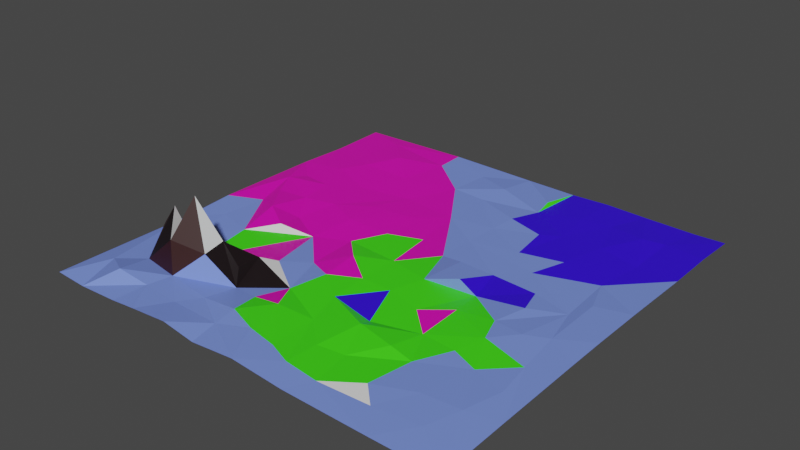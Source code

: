 # Source: ColorfulTerrain.blend  (saved by Blender 2.80.75; exported with 4.5.12 LTS)
import bpy
from mathutils import Matrix  # noqa: F401  (used for matrix-valued properties, if any)

bpy.ops.wm.read_factory_settings(use_empty=True)
scene = bpy.context.scene
scene.name = 'Scene'

# ---- collections
col_collection = bpy.data.collections.new('Collection'); scene.collection.children.link(col_collection)

# ---- materials (node trees are filled in below, after node groups)
mat_material_001 = bpy.data.materials.new('Material.001')
mat_material_001.use_transparent_shadow = False
mat_material_002 = bpy.data.materials.new('Material.002')
mat_material_002.use_transparent_shadow = False
mat_material_003 = bpy.data.materials.new('Material.003')
mat_material_003.use_transparent_shadow = False
mat_material_004 = bpy.data.materials.new('Material.004')
mat_material_004.use_transparent_shadow = False
mat_material_005 = bpy.data.materials.new('Material.005')
mat_material_005.use_transparent_shadow = False
mat_material_006 = bpy.data.materials.new('Material.006')
mat_material_006.use_transparent_shadow = False

# ---- material node trees
mat_material_001.use_nodes = True; mat_material_001.node_tree.nodes.clear()
_N = mat_material_001.node_tree.nodes; _L = mat_material_001.node_tree.links
n0 = _N.new('ShaderNodeOutputMaterial'); n0.name = 'Material Output'; n0.location = (300, 300)
n1 = _N.new('ShaderNodeBsdfPrincipled'); n1.name = 'Principled BSDF'; n1.location = (10, 300)
n1.distribution = 'GGX'
n1.subsurface_method = 'BURLEY'
n1.inputs[0].default_value = (0.8, 0.001354, 0.4486, 1.0)
n1.inputs[3].default_value = 1.45
n1.inputs[27].default_value = (0.0, 0.0, 0.0, 1.0)
n1.inputs[28].default_value = 1.0
_L.new(n1.outputs[0], n0.inputs[0])
n0.is_active_output = True
mat_material_002.use_nodes = True; mat_material_002.node_tree.nodes.clear()
_N = mat_material_002.node_tree.nodes; _L = mat_material_002.node_tree.links
n0 = _N.new('ShaderNodeOutputMaterial'); n0.name = 'Material Output'; n0.location = (300, 300)
n1 = _N.new('ShaderNodeBsdfPrincipled'); n1.name = 'Principled BSDF'; n1.location = (10, 300)
n1.distribution = 'GGX'
n1.subsurface_method = 'BURLEY'
n1.inputs[0].default_value = (0.03212, 0.002121, 0.8, 1.0)
n1.inputs[3].default_value = 1.45
n1.inputs[27].default_value = (0.0, 0.0, 0.0, 1.0)
n1.inputs[28].default_value = 1.0
_L.new(n1.outputs[0], n0.inputs[0])
n0.is_active_output = True
mat_material_003.use_nodes = True; mat_material_003.node_tree.nodes.clear()
_N = mat_material_003.node_tree.nodes; _L = mat_material_003.node_tree.links
n0 = _N.new('ShaderNodeOutputMaterial'); n0.name = 'Material Output'; n0.location = (300, 300)
n1 = _N.new('ShaderNodeBsdfPrincipled'); n1.name = 'Principled BSDF'; n1.location = (10, 300)
n1.distribution = 'GGX'
n1.subsurface_method = 'BURLEY'
n1.inputs[0].default_value = (0.04979, 0.8, 0.007306, 1.0)
n1.inputs[3].default_value = 1.45
n1.inputs[27].default_value = (0.0, 0.0, 0.0, 1.0)
n1.inputs[28].default_value = 1.0
_L.new(n1.outputs[0], n0.inputs[0])
n0.is_active_output = True
mat_material_004.use_nodes = True; mat_material_004.node_tree.nodes.clear()
_N = mat_material_004.node_tree.nodes; _L = mat_material_004.node_tree.links
n0 = _N.new('ShaderNodeOutputMaterial'); n0.name = 'Material Output'; n0.location = (300, 300)
n1 = _N.new('ShaderNodeBsdfPrincipled'); n1.name = 'Principled BSDF'; n1.location = (10, 300)
n1.distribution = 'GGX'
n1.subsurface_method = 'BURLEY'
n1.inputs[0].default_value = (0.02719, 0.004094, 0.003117, 1.0)
n1.inputs[3].default_value = 1.45
n1.inputs[27].default_value = (0.0, 0.0, 0.0, 1.0)
n1.inputs[28].default_value = 1.0
_L.new(n1.outputs[0], n0.inputs[0])
n0.is_active_output = True
mat_material_005.use_nodes = True; mat_material_005.node_tree.nodes.clear()
_N = mat_material_005.node_tree.nodes; _L = mat_material_005.node_tree.links
n0 = _N.new('ShaderNodeOutputMaterial'); n0.name = 'Material Output'; n0.location = (300, 300)
n1 = _N.new('ShaderNodeBsdfPrincipled'); n1.name = 'Principled BSDF'; n1.location = (10, 300)
n1.distribution = 'GGX'
n1.subsurface_method = 'BURLEY'
n1.inputs[0].default_value = (0.007709, 0.003297, 0.004458, 1.0)
n1.inputs[3].default_value = 1.45
n1.inputs[27].default_value = (0.0, 0.0, 0.0, 1.0)
n1.inputs[28].default_value = 1.0
_L.new(n1.outputs[0], n0.inputs[0])
n0.is_active_output = True
mat_material_006.use_nodes = True; mat_material_006.node_tree.nodes.clear()
_N = mat_material_006.node_tree.nodes; _L = mat_material_006.node_tree.links
n0 = _N.new('ShaderNodeOutputMaterial'); n0.name = 'Material Output'; n0.location = (300, 300)
n1 = _N.new('ShaderNodeBsdfPrincipled'); n1.name = 'Principled BSDF'; n1.location = (10, 300)
n1.distribution = 'GGX'
n1.subsurface_method = 'BURLEY'
n1.inputs[0].default_value = (0.1803, 0.2701, 0.8, 1.0)
n1.inputs[3].default_value = 1.45
n1.inputs[27].default_value = (0.0, 0.0, 0.0, 1.0)
n1.inputs[28].default_value = 1.0
_L.new(n1.outputs[0], n0.inputs[0])
n0.is_active_output = True

# ---- world
world_world = bpy.data.worlds.new('World'); scene.world = world_world
world_world.use_nodes = True; world_world.node_tree.nodes.clear()
_N = world_world.node_tree.nodes; _L = world_world.node_tree.links
n0 = _N.new('ShaderNodeOutputWorld'); n0.name = 'World Output'; n0.location = (300, 300)
n1 = _N.new('ShaderNodeBackground'); n1.name = 'Background'; n1.location = (10, 300)
n1.inputs[0].default_value = (0.05088, 0.05088, 0.05088, 1.0)
_L.new(n1.outputs[0], n0.inputs[0])
n0.is_active_output = True
world_world.color = (0.05088, 0.05088, 0.05088)
world_world.use_sun_shadow = False
world_world.sun_shadow_jitter_overblur = 0.0

# ---- meshes
me_flatterrain = bpy.data.meshes.new('FlatTerrain')
me_flatterrain.from_pydata([(2.657, 4.781, 1.971), (1.081, 7.343, 101.9), (0.0727, 4.813, 217.8), (-0.5202, 7.469, 393.3), (1.351, 10.94, 525.0), (-78.33, 9.149, 418.2), (-0.1117, 8.302, 612.6), (0.0361, 5.485, 830.7), (-63.36, 7.84, 676.1), (0.07022, 2.346, 999.7), (-71.72, 8.567, 848.0), (-50.27, 8.094, 761.4), (-94.09, 3.019, 217.3), (-112.0, 2.242, 327.9), (-96.39, 7.49, 924.2), (-75.83, 9.448, 567.9), (-92.09, 5.785, 91.88), (-70.77, 1.525, 0.1002), (-101.6, 4.415, 467.5), (-130.3, 5.067, 735.5), (-153.7, 3.522, 1000.0), (-124.1, 13.7, 596.6), (-190.7, 3.076, 0.1741), (-170.2, 12.61, 648.0), (-139.4, 11.07, 109.7), (-173.6, 11.24, 511.7), (-156.9, 8.494, 855.1), (-193.1, 10.51, 585.7), (-193.5, 6.234, 445.7), (-191.7, 6.024, 195.4), (-290.0, 5.197, -0.2216), (-202.1, 5.714, 935.7), (-193.1, 6.358, 711.4), (-231.6, 5.712, 788.2), (-218.8, 6.338, 299.9), (-225.3, 5.481, 91.06), (-281.8, 2.761, 524.7), (-275.2, 7.788, 597.0), (-274.5, 4.436, 703.2), (-246.8, 7.725, 891.7), (-284.3, 5.089, 199.4), (-246.6, 5.108, 378.6), (-303.2, 4.445, 435.9), (-296.9, 6.429, 103.7), (-320.8, 8.248, 944.7), (-284.1, 16.75, 785.1), (-317.3, 4.992, 321.9), (-337.5, 6.155, 644.4), (-319.4, 31.09, 530.2), (-352.1, 6.153, 999.7), (-365.3, 26.58, 465.5), (-328.0, 7.226, 229.4), (-383.0, 2.029, 0.1516), (-336.6, 7.176, 851.4), (-393.5, 3.577, 132.6), (-372.6, 20.21, 768.3), (-383.0, 2.517, 730.7), (-401.9, 10.69, 937.5), (-396.1, 10.98, 864.0), (-418.4, 6.793, 202.6), (-426.9, 2.968, 260.8), (-399.4, 9.248, 84.7), (-425.0, 6.027, 621.0), (-431.1, 2.884, 344.8), (-429.4, 7.844, 442.2), (-395.1, 11.45, 548.3), (-464.5, 8.16, 800.8), (-477.5, 15.63, 999.1), (-488.2, 10.96, 715.0), (-497.1, 6.545, 523.9), (-493.0, 11.05, 626.0), (-455.4, 13.17, 918.2), (-505.1, 3.587, 1.262), (-533.6, 1.863, 156.8), (-529.1, 4.381, 284.1), (-516.8, 10.59, 91.58), (-545.5, 18.26, 814.9), (-583.2, 7.487, 744.7), (-511.1, 4.976, 407.3), (-565.7, 16.88, 573.8), (-525.0, 16.41, 907.3), (-561.6, 11.72, 662.1), (-628.8, 3.414, 510.9), (-594.6, 11.55, 934.1), (-598.1, 17.7, 881.6), (-585.2, 6.278, 999.8), (-616.6, 3.278, 153.3), (-666.3, 2.492, 266.5), (-588.8, 5.573, 437.2), (-622.8, 4.429, 634.4), (-604.3, 4.768, 57.49), (-610.9, 8.962, 814.6), (-600.8, 5.614, 341.2), (-666.4, 18.02, 998.7), (-674.4, 2.018, 806.7), (-691.9, 32.36, 724.4), (-671.4, 15.02, 688.4), (-695.0, 8.788, 439.7), (-686.4, 7.792, 879.6), (-744.7, 4.873, 184.9), (-702.5, 7.416, 359.9), (-723.2, 4.452, 68.83), (-723.0, 5.844, 0.1977), (-709.6, 2.173, 547.1), (-719.9, 7.982, 927.8), (-691.0, 32.88, 782.2), (-752.5, 65.38, 765.5), (-755.8, 13.75, 1002.0), (-829.0, 0.1818, 763.4), (-774.0, 7.898, 405.5), (-788.5, 16.66, 566.9), (-746.4, 60.18, 820.8), (-799.5, 10.43, 866.2), (-807.4, 12.63, 925.8), (-788.8, 4.521, 292.5), (-799.9, 163.8, 790.3), (-816.5, 80.31, 848.9), (-826.0, 10.62, 108.1), (-821.9, 5.509, 1000.0), (-868.7, 6.857, 188.7), (-798.8, 2.263, 499.9), (-893.4, 5.208, 39.78), (-864.3, 7.115, 338.5), (-846.3, 5.3, 623.4), (-1001.0, -0.5285, 0.2018), (-846.4, 133.4, 806.8), (-850.7, 8.463, 424.8), (-856.1, 24.04, 525.9), (-877.2, 30.0, 936.4), (-904.4, 5.558, 245.0), (-910.8, 66.08, 786.3), (-910.9, 4.441, 126.8), (-913.2, 16.21, 445.1), (-892.3, 11.75, 852.0), (-914.3, 3.403, 716.1), (-921.6, 0.7273, 1000.0), (-934.4, 6.646, 331.5), (-951.0, 15.91, 376.6), (-935.4, 5.922, 600.6), (-946.0, 13.98, 900.0), (-924.8, 4.784, 490.6), (-999.2, 5.102, 1000.0), (-1000.0, -0.9286, 139.6), (-1000.0, 1.355, 659.9), (-999.7, 5.296, 270.3), (-1000.0, 8.317, 530.8)], [], [(3, 5, 4), (7, 6, 8), (2, 13, 3), (8, 11, 7), (15, 8, 6), (5, 15, 4), (11, 10, 7), (7, 10, 9), (16, 2, 1), (10, 14, 9), (4, 15, 6), (12, 13, 2), (17, 16, 0), (16, 12, 2), (18, 15, 5), (3, 13, 5), (1, 0, 16), (19, 11, 8), (14, 20, 9), (15, 21, 8), (18, 21, 15), (5, 13, 18), (16, 24, 12), (21, 23, 8), (34, 13, 12), (18, 27, 21), (11, 19, 10), (10, 26, 14), (22, 16, 17), (8, 23, 19), (24, 29, 12), (16, 22, 24), (13, 41, 18), (18, 25, 27), (10, 19, 26), (29, 34, 12), (41, 28, 18), (23, 32, 19), (14, 31, 20), (26, 19, 33), (26, 31, 14), (18, 28, 25), (21, 27, 23), (32, 33, 19), (22, 35, 24), (35, 29, 24), (26, 39, 31), (34, 41, 13), (25, 28, 36), (38, 32, 23), (33, 39, 26), (29, 40, 34), (25, 36, 27), (41, 42, 28), (27, 37, 23), (37, 38, 23), (30, 35, 22), (28, 42, 36), (35, 40, 29), (32, 38, 33), (35, 43, 40), (46, 41, 34), (36, 37, 27), (44, 20, 31), (38, 45, 33), (30, 43, 35), (39, 44, 31), (42, 48, 36), (47, 38, 37), (44, 49, 20), (40, 46, 34), (50, 48, 42), (33, 53, 39), (39, 53, 44), (54, 51, 40), (43, 54, 40), (40, 51, 46), (36, 47, 37), (45, 53, 33), (36, 65, 47), (38, 55, 45), (30, 52, 43), (63, 42, 41), (36, 48, 65), (45, 55, 53), (47, 56, 38), (38, 56, 55), (46, 63, 41), (58, 44, 53), (51, 60, 46), (52, 54, 43), (61, 54, 52), (54, 59, 51), (59, 60, 51), (60, 63, 46), (57, 49, 44), (65, 62, 47), (42, 64, 50), (58, 57, 44), (50, 65, 48), (50, 64, 65), (63, 64, 42), (55, 58, 53), (62, 56, 47), (57, 67, 49), (66, 57, 58), (56, 68, 55), (55, 66, 58), (56, 62, 68), (66, 71, 57), (71, 67, 57), (54, 73, 59), (68, 66, 55), (64, 69, 65), (65, 69, 62), (52, 72, 61), (73, 60, 59), (69, 70, 62), (78, 69, 64), (61, 72, 54), (75, 73, 54), (60, 74, 63), (70, 68, 62), (71, 80, 67), (63, 74, 64), (64, 74, 78), (76, 71, 66), (72, 75, 54), (69, 79, 70), (77, 76, 66), (76, 80, 71), (60, 73, 74), (66, 68, 77), (78, 88, 69), (70, 81, 68), (74, 92, 78), (80, 83, 67), (86, 74, 73), (92, 88, 78), (79, 81, 70), (82, 79, 69), (83, 85, 67), (68, 81, 77), (69, 88, 82), (76, 84, 80), (90, 86, 75), (75, 86, 73), (86, 87, 74), (89, 81, 79), (84, 83, 80), (72, 90, 75), (76, 91, 84), (87, 92, 74), (77, 91, 76), (72, 102, 90), (82, 89, 79), (89, 77, 81), (83, 93, 85), (88, 97, 82), (77, 94, 91), (90, 101, 86), (77, 95, 94), (77, 96, 95), (82, 103, 89), (94, 84, 91), (98, 83, 84), (89, 96, 77), (99, 87, 86), (92, 97, 88), (94, 98, 84), (90, 102, 101), (100, 97, 92), (87, 100, 92), (83, 104, 93), (89, 103, 96), (98, 104, 83), (86, 101, 99), (95, 105, 94), (82, 97, 103), (105, 106, 94), (95, 106, 105), (114, 109, 87), (109, 100, 87), (104, 107, 93), (100, 109, 97), (96, 108, 95), (94, 112, 98), (103, 108, 96), (106, 111, 94), (108, 106, 95), (111, 112, 94), (101, 117, 99), (103, 109, 120), (98, 112, 104), (97, 109, 103), (104, 112, 113), (113, 107, 104), (110, 123, 103), (103, 123, 108), (120, 110, 103), (111, 116, 112), (99, 114, 87), (115, 111, 106), (111, 115, 116), (121, 117, 101), (117, 119, 99), (119, 114, 99), (113, 118, 107), (102, 121, 101), (114, 122, 109), (122, 126, 109), (108, 115, 106), (115, 108, 116), (120, 127, 110), (114, 129, 122), (124, 121, 102), (109, 126, 120), (108, 125, 116), (126, 127, 120), (119, 129, 114), (125, 133, 116), (112, 128, 113), (117, 131, 119), (127, 123, 110), (116, 133, 112), (112, 133, 128), (108, 130, 125), (122, 137, 126), (137, 132, 126), (126, 132, 127), (135, 118, 113), (128, 135, 113), (129, 136, 122), (108, 134, 130), (125, 130, 133), (122, 136, 137), (127, 140, 123), (123, 134, 108), (121, 131, 117), (138, 134, 123), (133, 139, 128), (123, 140, 138), (132, 140, 127), (140, 145, 138), (134, 133, 130), (128, 139, 135), (131, 142, 119), (129, 144, 136), (139, 141, 135), (142, 129, 119), (137, 140, 132), (138, 143, 134), (134, 143, 133), (133, 143, 139), (142, 144, 129), (124, 131, 121), (137, 145, 140), (124, 142, 131), (138, 145, 143), (136, 144, 137), (144, 145, 137), (139, 143, 141)])
me_flatterrain.polygons.foreach_set('material_index', [6, 6, 6, 6, 6, 6, 6, 6, 2, 6, 6, 2, 2, 2, 6, 6, 2, 6, 6, 6, 6, 6, 2, 6, 2, 6, 6, 6, 2, 3, 2, 2, 6, 6, 6, 2, 6, 3, 6, 6, 6, 6, 6, 6, 2, 2, 6, 2, 2, 3, 6, 2, 6, 6, 3, 3, 2, 2, 2, 3, 2, 6, 3, 6, 3, 2, 0, 2, 1, 6, 2, 6, 3, 3, 2, 2, 2, 3, 3, 3, 3, 2, 6, 6, 3, 3, 3, 6, 3, 6, 2, 3, 2, 6, 6, 6, 3, 6, 3, 6, 6, 6, 3, 3, 6, 3, 3, 3, 2, 3, 6, 6, 3, 3, 3, 6, 6, 3, 1, 6, 6, 6, 3, 6, 6, 1, 3, 6, 3, 3, 3, 6, 3, 3, 3, 1, 6, 6, 1, 1, 3, 6, 3, 3, 3, 6, 6, 1, 1, 6, 6, 3, 1, 1, 6, 1, 6, 6, 1, 6, 6, 5, 0, 1, 6, 6, 6, 1, 1, 6, 6, 1, 1, 6, 6, 6, 1, 5, 1, 5, 5, 1, 1, 6, 1, 4, 6, 1, 5, 4, 6, 1, 1, 6, 1, 6, 6, 0, 3, 1, 4, 1, 0, 4, 1, 1, 1, 6, 1, 1, 1, 4, 4, 1, 1, 1, 1, 0, 1, 1, 5, 6, 1, 1, 4, 6, 6, 1, 1, 1, 6, 6, 1, 4, 4, 1, 1, 6, 1, 6, 6, 6, 1, 6, 4, 6, 1, 1, 6, 1, 1, 6, 6, 6, 1, 1, 1, 1, 6, 1, 1, 6])
_uv = me_flatterrain.uv_layers.new(name='UVMap')
_uv.uv.foreach_set('vector', [0.3994, 0.01033, 0.417, 0.06299, 0.5206, 0.006176, 0.8305, 0.000731, 0.6128, 0.001359, 0.673, 0.06278, 0.2167, 0.002296, 0.336, 0.1022, 0.3994, 0.01033, 0.673, 0.06278, 0.7602, 0.05015, 0.8305, 0.000731, 0.5709, 0.07185, 0.673, 0.06278, 0.6128, 0.001359, 0.417, 0.06299, 0.5709, 0.07185, 0.5206, 0.006176, 0.7602, 0.05015, 0.8482, 0.07158, 0.8305, 0.000731, 0.8305, 0.000731, 0.8482, 0.07158, 0.9991, 0.0009419, 0.0962, 0.08687, 0.2167, 0.002296, 0.1037, 0.002466, 0.8482, 0.07158, 0.9214, 0.09707, 0.9991, 0.0009419, 0.5206, 0.006176, 0.5709, 0.07185, 0.6128, 0.001359, 0.2158, 0.09748, 0.336, 0.1022, 0.2167, 0.002296, 0.008033, 0.07273, 0.0962, 0.08687, 0.003133, -6.241e-05, 0.0962, 0.08687, 0.2158, 0.09748, 0.2167, 0.002296, 0.4709, 0.1014, 0.5709, 0.07185, 0.417, 0.06299, 0.3994, 0.01033, 0.336, 0.1022, 0.417, 0.06299, 0.1037, 0.002466, 0.003133, -6.241e-05, 0.0962, 0.08687, 0.7371, 0.1295, 0.7602, 0.05015, 0.673, 0.06278, 0.9214, 0.09707, 0.9981, 0.1534, 0.9991, 0.0009419, 0.5709, 0.07185, 0.6009, 0.1228, 0.673, 0.06278, 0.4709, 0.1014, 0.6009, 0.1228, 0.5709, 0.07185, 0.417, 0.06299, 0.336, 0.1022, 0.4709, 0.1014, 0.0962, 0.08687, 0.1063, 0.1452, 0.2158, 0.09748, 0.6009, 0.1228, 0.6482, 0.1689, 0.673, 0.06278, 0.2937, 0.2185, 0.336, 0.1022, 0.2158, 0.09748, 0.4709, 0.1014, 0.5864, 0.1918, 0.6009, 0.1228, 0.7602, 0.05015, 0.7371, 0.1295, 0.8482, 0.07158, 0.8482, 0.07158, 0.8591, 0.1618, 0.9214, 0.09707, 0.0158, 0.1845, 0.0962, 0.08687, 0.008033, 0.07273, 0.673, 0.06278, 0.6482, 0.1689, 0.7371, 0.1295, 0.1063, 0.1452, 0.1962, 0.1949, 0.2158, 0.09748, 0.0962, 0.08687, 0.0158, 0.1845, 0.1063, 0.1452, 0.336, 0.1022, 0.3746, 0.2454, 0.4709, 0.1014, 0.4709, 0.1014, 0.5113, 0.1751, 0.5864, 0.1918, 0.8482, 0.07158, 0.7371, 0.1295, 0.8591, 0.1618, 0.1962, 0.1949, 0.2937, 0.2185, 0.2158, 0.09748, 0.3746, 0.2454, 0.4438, 0.1923, 0.4709, 0.1014, 0.6482, 0.1689, 0.7082, 0.1943, 0.7371, 0.1295, 0.9214, 0.09707, 0.938, 0.1996, 0.9981, 0.1534, 0.8591, 0.1618, 0.7371, 0.1295, 0.7886, 0.2309, 0.8591, 0.1618, 0.938, 0.1996, 0.9214, 0.09707, 0.4709, 0.1014, 0.4438, 0.1923, 0.5113, 0.1751, 0.6009, 0.1228, 0.5864, 0.1918, 0.6482, 0.1689, 0.7082, 0.1943, 0.7886, 0.2309, 0.7371, 0.1295, 0.0158, 0.1845, 0.08898, 0.223, 0.1063, 0.1452, 0.08898, 0.223, 0.1962, 0.1949, 0.1063, 0.1452, 0.8591, 0.1618, 0.8901, 0.2521, 0.938, 0.1996, 0.2937, 0.2185, 0.3746, 0.2454, 0.336, 0.1022, 0.5113, 0.1751, 0.4438, 0.1923, 0.5271, 0.2825, 0.6983, 0.2765, 0.7082, 0.1943, 0.6482, 0.1689, 0.7886, 0.2309, 0.8901, 0.2521, 0.8591, 0.1618, 0.1962, 0.1949, 0.1993, 0.2773, 0.2937, 0.2185, 0.5113, 0.1751, 0.5271, 0.2825, 0.5864, 0.1918, 0.3746, 0.2454, 0.4392, 0.3074, 0.4438, 0.1923, 0.5864, 0.1918, 0.6015, 0.2729, 0.6482, 0.1689, 0.6015, 0.2729, 0.6983, 0.2765, 0.6482, 0.1689, 0.006552, 0.2884, 0.08898, 0.223, 0.0158, 0.1845, 0.4438, 0.1923, 0.4392, 0.3074, 0.5271, 0.2825, 0.08898, 0.223, 0.1993, 0.2773, 0.1962, 0.1949, 0.7082, 0.1943, 0.6983, 0.2765, 0.7886, 0.2309, 0.08898, 0.223, 0.1005, 0.3025, 0.1993, 0.2773, 0.3223, 0.3215, 0.3746, 0.2454, 0.2937, 0.2185, 0.5271, 0.2825, 0.6015, 0.2729, 0.5864, 0.1918, 0.944, 0.322, 0.9981, 0.1534, 0.938, 0.1996, 0.6983, 0.2765, 0.7829, 0.2922, 0.7886, 0.2309, 0.006552, 0.2884, 0.1005, 0.3025, 0.08898, 0.223, 0.8901, 0.2521, 0.944, 0.322, 0.938, 0.1996, 0.4392, 0.3074, 0.523, 0.3268, 0.5271, 0.2825, 0.6442, 0.3352, 0.6983, 0.2765, 0.6015, 0.2729, 0.944, 0.322, 0.9985, 0.3517, 0.9981, 0.1534, 0.1993, 0.2773, 0.3223, 0.3215, 0.2937, 0.2185, 0.4694, 0.3626, 0.523, 0.3268, 0.4392, 0.3074, 0.7886, 0.2309, 0.8505, 0.3351, 0.8901, 0.2521, 0.8901, 0.2521, 0.8505, 0.3351, 0.944, 0.322, 0.1426, 0.4001, 0.2252, 0.3395, 0.1993, 0.2773, 0.1005, 0.3025, 0.1426, 0.4001, 0.1993, 0.2773, 0.1993, 0.2773, 0.2252, 0.3395, 0.3223, 0.3215, 0.5271, 0.2825, 0.6442, 0.3352, 0.6015, 0.2729, 0.7829, 0.2922, 0.8505, 0.3351, 0.7886, 0.2309, 0.5271, 0.2825, 0.5447, 0.3977, 0.6442, 0.3352, 0.6983, 0.2765, 0.7688, 0.3742, 0.7829, 0.2922, 0.006552, 0.2884, 0.02854, 0.3915, 0.1005, 0.3025, 0.3348, 0.4289, 0.4392, 0.3074, 0.3746, 0.2454, 0.5271, 0.2825, 0.523, 0.3268, 0.5447, 0.3977, 0.7829, 0.2922, 0.7688, 0.3742, 0.8505, 0.3351, 0.6442, 0.3352, 0.7265, 0.3828, 0.6983, 0.2765, 0.6983, 0.2765, 0.7265, 0.3828, 0.7688, 0.3742, 0.3223, 0.3215, 0.3348, 0.4289, 0.3746, 0.2454, 0.8638, 0.3954, 0.944, 0.322, 0.8505, 0.3351, 0.2252, 0.3395, 0.2661, 0.4198, 0.3223, 0.3215, 0.02854, 0.3915, 0.1426, 0.4001, 0.1005, 0.3025, 0.08079, 0.4035, 0.1426, 0.4001, 0.02854, 0.3915, 0.1426, 0.4001, 0.2049, 0.413, 0.2252, 0.3395, 0.2049, 0.413, 0.2661, 0.4198, 0.2252, 0.3395, 0.2661, 0.4198, 0.3348, 0.4289, 0.3223, 0.3215, 0.9353, 0.4005, 0.9985, 0.3517, 0.944, 0.322, 0.5447, 0.3977, 0.6254, 0.4211, 0.6442, 0.3352, 0.4392, 0.3074, 0.4393, 0.4255, 0.4694, 0.3626, 0.8638, 0.3954, 0.9353, 0.4005, 0.944, 0.322, 0.4694, 0.3626, 0.5447, 0.3977, 0.523, 0.3268, 0.4694, 0.3626, 0.4393, 0.4255, 0.5447, 0.3977, 0.3348, 0.4289, 0.4393, 0.4255, 0.4392, 0.3074, 0.7688, 0.3742, 0.8638, 0.3954, 0.8505, 0.3351, 0.6254, 0.4211, 0.7265, 0.3828, 0.6442, 0.3352, 0.9353, 0.4005, 0.9965, 0.475, 0.9985, 0.3517, 0.7997, 0.4625, 0.9353, 0.4005, 0.8638, 0.3954, 0.7265, 0.3828, 0.7127, 0.4898, 0.7688, 0.3742, 0.7688, 0.3742, 0.7997, 0.4625, 0.8638, 0.3954, 0.7265, 0.3828, 0.6254, 0.4211, 0.7127, 0.4898, 0.7997, 0.4625, 0.9205, 0.4584, 0.9353, 0.4005, 0.9205, 0.4584, 0.9965, 0.475, 0.9353, 0.4005, 0.1426, 0.4001, 0.1625, 0.5407, 0.2049, 0.413, 0.7127, 0.4898, 0.7997, 0.4625, 0.7688, 0.3742, 0.4393, 0.4255, 0.5248, 0.5004, 0.5447, 0.3977, 0.5447, 0.3977, 0.5248, 0.5004, 0.6254, 0.4211, 0.02854, 0.3915, 0.02742, 0.516, 0.08079, 0.4035, 0.1625, 0.5407, 0.2661, 0.4198, 0.2049, 0.413, 0.5248, 0.5004, 0.6304, 0.4913, 0.6254, 0.4211, 0.4097, 0.5087, 0.5248, 0.5004, 0.4393, 0.4255, 0.08079, 0.4035, 0.02742, 0.516, 0.1426, 0.4001, 0.09149, 0.5232, 0.1625, 0.5407, 0.1426, 0.4001, 0.2661, 0.4198, 0.2801, 0.5277, 0.3348, 0.4289, 0.6304, 0.4913, 0.7127, 0.4898, 0.6254, 0.4211, 0.9205, 0.4584, 0.9088, 0.5274, 0.9965, 0.475, 0.3348, 0.4289, 0.2801, 0.5277, 0.4393, 0.4255, 0.4393, 0.4255, 0.2801, 0.5277, 0.4097, 0.5087, 0.8168, 0.5427, 0.9205, 0.4584, 0.7997, 0.4625, 0.02742, 0.516, 0.09149, 0.5232, 0.1426, 0.4001, 0.5248, 0.5004, 0.5731, 0.5607, 0.6304, 0.4913, 0.7382, 0.58, 0.8168, 0.5427, 0.7997, 0.4625, 0.8168, 0.5427, 0.9088, 0.5274, 0.9205, 0.4584, 0.2661, 0.4198, 0.1625, 0.5407, 0.2801, 0.5277, 0.7997, 0.4625, 0.7127, 0.4898, 0.7382, 0.58, 0.4097, 0.5087, 0.4339, 0.592, 0.5248, 0.5004, 0.6304, 0.4913, 0.6642, 0.5606, 0.7127, 0.4898, 0.2801, 0.5277, 0.3393, 0.5993, 0.4097, 0.5087, 0.9088, 0.5274, 0.936, 0.5944, 0.9965, 0.475, 0.1529, 0.618, 0.2801, 0.5277, 0.1625, 0.5407, 0.3393, 0.5993, 0.4339, 0.592, 0.4097, 0.5087, 0.5731, 0.5607, 0.6642, 0.5606, 0.6304, 0.4913, 0.5129, 0.6251, 0.5731, 0.5607, 0.5248, 0.5004, 0.936, 0.5944, 0.9936, 0.5807, 0.9965, 0.475, 0.7127, 0.4898, 0.6642, 0.5606, 0.7382, 0.58, 0.5248, 0.5004, 0.4339, 0.592, 0.5129, 0.6251, 0.8168, 0.5427, 0.8796, 0.5961, 0.9088, 0.5274, 0.05586, 0.6035, 0.1529, 0.618, 0.09149, 0.5232, 0.09149, 0.5232, 0.1529, 0.618, 0.1625, 0.5407, 0.1529, 0.618, 0.2663, 0.6636, 0.2801, 0.5277, 0.634, 0.6176, 0.6642, 0.5606, 0.5731, 0.5607, 0.8796, 0.5961, 0.936, 0.5944, 0.9088, 0.5274, 0.02742, 0.516, 0.05586, 0.6035, 0.09149, 0.5232, 0.8168, 0.5427, 0.8136, 0.6083, 0.8796, 0.5961, 0.2663, 0.6636, 0.3393, 0.5993, 0.2801, 0.5277, 0.7382, 0.58, 0.8136, 0.6083, 0.8168, 0.5427, 0.02742, 0.516, 0.0001963, 0.7216, 0.05586, 0.6035, 0.5129, 0.6251, 0.634, 0.6176, 0.5731, 0.5607, 0.634, 0.6176, 0.7382, 0.58, 0.6642, 0.5606, 0.936, 0.5944, 0.9879, 0.676, 0.9936, 0.5807, 0.4339, 0.592, 0.4363, 0.6993, 0.5129, 0.6251, 0.7382, 0.58, 0.805, 0.6746, 0.8136, 0.6083, 0.05586, 0.6035, 0.06732, 0.716, 0.1529, 0.618, 0.7382, 0.58, 0.7367, 0.693, 0.805, 0.6746, 0.7382, 0.58, 0.6941, 0.6724, 0.7367, 0.693, 0.5129, 0.6251, 0.5475, 0.7148, 0.634, 0.6176, 0.805, 0.6746, 0.8796, 0.5961, 0.8136, 0.6083, 0.8774, 0.6868, 0.936, 0.5944, 0.8796, 0.5961, 0.634, 0.6176, 0.6941, 0.6724, 0.7382, 0.58, 0.1796, 0.7437, 0.2663, 0.6636, 0.1529, 0.618, 0.3393, 0.5993, 0.4363, 0.6993, 0.4339, 0.592, 0.805, 0.6746, 0.8774, 0.6868, 0.8796, 0.5961, 0.05586, 0.6035, 0.0001963, 0.7216, 0.06732, 0.716, 0.3633, 0.7044, 0.4363, 0.6993, 0.3393, 0.5993, 0.2663, 0.6636, 0.3633, 0.7044, 0.3393, 0.5993, 0.936, 0.5944, 0.927, 0.7197, 0.9879, 0.676, 0.634, 0.6176, 0.5475, 0.7148, 0.6941, 0.6724, 0.8774, 0.6868, 0.927, 0.7197, 0.936, 0.5944, 0.1529, 0.618, 0.06732, 0.716, 0.1796, 0.7437, 0.7367, 0.693, 0.7811, 0.6945, 0.805, 0.6746, 0.5129, 0.6251, 0.4363, 0.6993, 0.5475, 0.7148, 0.7811, 0.6945, 0.7675, 0.7517, 0.805, 0.6746, 0.7367, 0.693, 0.7675, 0.7517, 0.7811, 0.6945, 0.2942, 0.7833, 0.4059, 0.7678, 0.2663, 0.6636, 0.4059, 0.7678, 0.3633, 0.7044, 0.2663, 0.6636, 0.927, 0.7197, 0.9976, 0.753, 0.9879, 0.676, 0.3633, 0.7044, 0.4059, 0.7678, 0.4363, 0.6993, 0.6941, 0.6724, 0.7613, 0.8374, 0.7367, 0.693, 0.805, 0.6746, 0.8662, 0.7989, 0.8774, 0.6868, 0.5475, 0.7148, 0.7613, 0.8374, 0.6941, 0.6724, 0.7675, 0.7517, 0.8206, 0.746, 0.805, 0.6746, 0.7613, 0.8374, 0.7675, 0.7517, 0.7367, 0.693, 0.8206, 0.746, 0.8662, 0.7989, 0.805, 0.6746, 0.06732, 0.716, 0.1018, 0.8278, 0.1796, 0.7437, 0.5475, 0.7148, 0.4059, 0.7678, 0.4985, 0.797, 0.8774, 0.6868, 0.8662, 0.7989, 0.927, 0.7197, 0.4363, 0.6993, 0.4059, 0.7678, 0.5475, 0.7148, 0.927, 0.7197, 0.8662, 0.7989, 0.928, 0.8068, 0.928, 0.8068, 0.9976, 0.753, 0.927, 0.7197, 0.5667, 0.7929, 0.619, 0.8444, 0.5475, 0.7148, 0.5475, 0.7148, 0.619, 0.8444, 0.7613, 0.8374, 0.4985, 0.797, 0.5667, 0.7929, 0.5475, 0.7148, 0.8206, 0.746, 0.8439, 0.8229, 0.8662, 0.7989, 0.1796, 0.7437, 0.2942, 0.7833, 0.2663, 0.6636, 0.7973, 0.8, 0.8206, 0.746, 0.7675, 0.7517, 0.8206, 0.746, 0.7973, 0.8, 0.8439, 0.8229, 0.04151, 0.8915, 0.1018, 0.8278, 0.06732, 0.716, 0.1018, 0.8278, 0.191, 0.869, 0.1796, 0.7437, 0.191, 0.869, 0.2942, 0.7833, 0.1796, 0.7437, 0.928, 0.8068, 0.9981, 0.8246, 0.9976, 0.753, 0.0001963, 0.7216, 0.04151, 0.8915, 0.06732, 0.716, 0.2942, 0.7833, 0.3407, 0.8562, 0.4059, 0.7678, 0.3407, 0.8562, 0.4215, 0.8513, 0.4059, 0.7678, 0.7613, 0.8374, 0.7973, 0.8, 0.7675, 0.7517, 0.7973, 0.8, 0.7613, 0.8374, 0.8439, 0.8229, 0.4985, 0.797, 0.5233, 0.8582, 0.5667, 0.7929, 0.2942, 0.7833, 0.2439, 0.906, 0.3407, 0.8562, 0.0001797, 1.0, 0.04151, 0.8915, 0.0001963, 0.7216, 0.4059, 0.7678, 0.4215, 0.8513, 0.4985, 0.797, 0.7613, 0.8374, 0.8041, 0.8455, 0.8439, 0.8229, 0.4215, 0.8513, 0.5233, 0.8582, 0.4985, 0.797, 0.191, 0.869, 0.2439, 0.906, 0.2942, 0.7833, 0.8041, 0.8455, 0.8519, 0.8974, 0.8439, 0.8229, 0.8662, 0.7989, 0.934, 0.8811, 0.928, 0.8068, 0.1018, 0.8278, 0.1241, 0.9095, 0.191, 0.869, 0.5233, 0.8582, 0.619, 0.8444, 0.5667, 0.7929, 0.8439, 0.8229, 0.8519, 0.8974, 0.8662, 0.7989, 0.8662, 0.7989, 0.8519, 0.8974, 0.934, 0.8811, 0.7613, 0.8374, 0.7921, 0.9004, 0.8041, 0.8455, 0.3407, 0.8562, 0.3827, 0.9456, 0.4215, 0.8513, 0.3827, 0.9456, 0.4447, 0.9091, 0.4215, 0.8513, 0.4215, 0.8513, 0.4447, 0.9091, 0.5233, 0.8582, 0.9962, 0.9251, 0.9981, 0.8246, 0.928, 0.8068, 0.934, 0.8811, 0.9962, 0.9251, 0.928, 0.8068, 0.2439, 0.906, 0.3305, 0.9383, 0.3407, 0.8562, 0.7613, 0.8374, 0.7112, 0.9232, 0.7921, 0.9004, 0.8041, 0.8455, 0.7921, 0.9004, 0.8519, 0.8974, 0.3407, 0.8562, 0.3305, 0.9383, 0.3827, 0.9456, 0.5233, 0.8582, 0.495, 0.9283, 0.619, 0.8444, 0.619, 0.8444, 0.7112, 0.9232, 0.7613, 0.8374, 0.04151, 0.8915, 0.1241, 0.9095, 0.1018, 0.8278, 0.6, 0.9372, 0.7112, 0.9232, 0.619, 0.8444, 0.8519, 0.8974, 0.9066, 0.9438, 0.934, 0.8811, 0.619, 0.8444, 0.495, 0.9283, 0.6, 0.9372, 0.4447, 0.9091, 0.495, 0.9283, 0.5233, 0.8582, 0.495, 0.9283, 0.5343, 0.9934, 0.6, 0.9372, 0.7112, 0.9232, 0.8519, 0.8974, 0.7921, 0.9004, 0.934, 0.8811, 0.9066, 0.9438, 0.9962, 0.9251, 0.1241, 0.9095, 0.135, 0.9824, 0.191, 0.869, 0.2439, 0.906, 0.274, 0.9976, 0.3305, 0.9383, 0.9066, 0.9438, 0.9981, 0.9995, 0.9962, 0.9251, 0.135, 0.9824, 0.2439, 0.906, 0.191, 0.869, 0.3827, 0.9456, 0.495, 0.9283, 0.4447, 0.9091, 0.6, 0.9372, 0.6615, 0.9898, 0.7112, 0.9232, 0.7112, 0.9232, 0.6615, 0.9898, 0.8519, 0.8974, 0.8519, 0.8974, 0.6615, 0.9898, 0.9066, 0.9438, 0.135, 0.9824, 0.274, 0.9976, 0.2439, 0.906, 0.0001797, 1.0, 0.1241, 0.9095, 0.04151, 0.8915, 0.3827, 0.9456, 0.5343, 0.9934, 0.495, 0.9283, 0.0001797, 1.0, 0.135, 0.9824, 0.1241, 0.9095, 0.6, 0.9372, 0.5343, 0.9934, 0.6615, 0.9898, 0.3305, 0.9383, 0.274, 0.9976, 0.3827, 0.9456, 0.274, 0.9976, 0.5343, 0.9934, 0.3827, 0.9456, 0.9066, 0.9438, 0.6615, 0.9898, 0.9981, 0.9995])
me_flatterrain.materials.append(None)
me_flatterrain.materials.append(mat_material_001)
me_flatterrain.materials.append(mat_material_002)
me_flatterrain.materials.append(mat_material_003)
me_flatterrain.materials.append(mat_material_004)
me_flatterrain.materials.append(mat_material_005)
me_flatterrain.materials.append(mat_material_006)
me_flatterrain.use_remesh_preserve_volume = False
me_flatterrain.use_remesh_preserve_attributes = False
me_flatterrain.use_mirror_vertex_groups = False
me_flatterrain.update()

# ---- objects
ob_flatterrain = bpy.data.objects.new('FlatTerrain', me_flatterrain)

# ---- transforms, parenting, visibility, modifiers, constraints
ob_flatterrain.location = (0.0, 0.0, 0.0)
ob_flatterrain.rotation_euler = (1.571, -0.0, 0.0)
ob_flatterrain.lineart.crease_threshold = 0.0

# ---- collection membership
col_collection.objects.link(ob_flatterrain)

# ---- scene / render settings (as saved in the file)
scene.frame_start = 1; scene.frame_end = 250; scene.frame_set(1)
scene.render.engine = 'BLENDER_EEVEE_NEXT'
scene.cycles.use_denoising = False
scene.cycles.samples = 128
scene.cycles.sampling_pattern = 'TABULATED_SOBOL'
scene.cycles.use_adaptive_sampling = False
scene.cycles.use_light_tree = False
scene.view_settings.view_transform = 'Filmic'
bpy.context.view_layer.update()

# ---- added for rendering (the .blend has no active camera and no usable light): camera, sun
cam_auto = bpy.data.cameras.new('AutoCamera')
cam_auto.lens = 50.0
cam_auto.sensor_width = 36.0
cam_auto.clip_end = 23179.2
ob_auto_camera = bpy.data.objects.new('AutoCamera', cam_auto)
scene.collection.objects.link(ob_auto_camera)
ob_auto_camera.location = (821.708, -2085.63, 1138.06)
ob_auto_camera.rotation_euler = (1.09748, -7.21219e-08, 0.694738)
scene.camera = ob_auto_camera
light_auto_sun = bpy.data.lights.new('AutoSun', 'SUN')
light_auto_sun.energy = 3.0
light_auto_sun.angle = 0.0523599
ob_auto_sun = bpy.data.objects.new('AutoSun', light_auto_sun)
scene.collection.objects.link(ob_auto_sun)
ob_auto_sun.rotation_euler = (0.872665, 0.174533, 0.523599)
bpy.context.view_layer.update()
